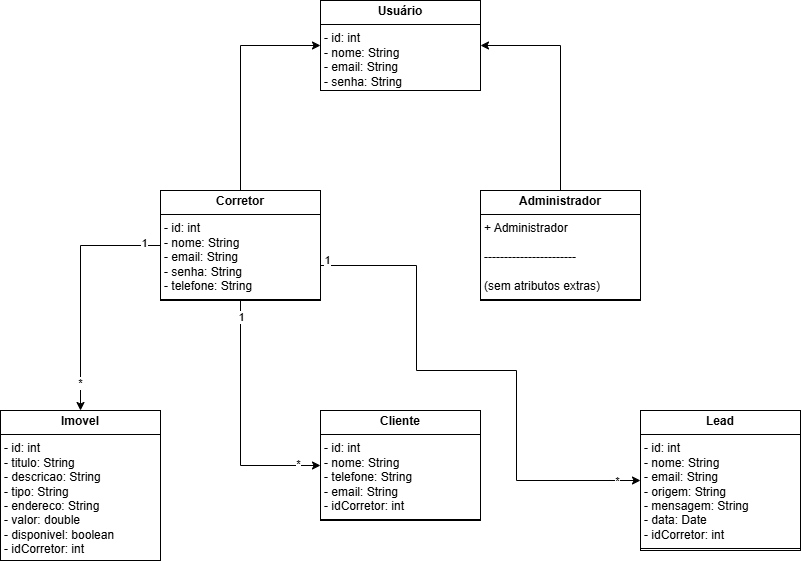

The diagram above was exported from draw.io. Its source (the exported page's mxGraphModel, read from the mxfile embedded in the PNG):
<mxGraphModel dx="1426" dy="743" grid="1" gridSize="10" guides="1" tooltips="1" connect="1" arrows="1" fold="1" page="1" pageScale="1" pageWidth="827" pageHeight="1169" math="0" shadow="0">
  <root>
    <mxCell id="0" />
    <mxCell id="1" parent="0" />
    <mxCell id="xnP9S0K9PtYQmQaiTwIA-1" value="&lt;p style=&quot;margin:0px;margin-top:4px;text-align:center;&quot;&gt;&lt;b&gt;Imovel&lt;/b&gt;&lt;/p&gt;&lt;hr size=&quot;1&quot; style=&quot;border-style:solid;&quot;&gt;&lt;p style=&quot;margin:0px;margin-left:4px;&quot;&gt;- id: int&lt;/p&gt;&lt;p style=&quot;margin:0px;margin-left:4px;&quot;&gt;- titulo: String&lt;/p&gt;&lt;p style=&quot;margin:0px;margin-left:4px;&quot;&gt;- descricao: String&lt;/p&gt;&lt;p style=&quot;margin:0px;margin-left:4px;&quot;&gt;- tipo: String&lt;/p&gt;&lt;p style=&quot;margin:0px;margin-left:4px;&quot;&gt;- endereco: String&lt;/p&gt;&lt;p style=&quot;margin:0px;margin-left:4px;&quot;&gt;- valor: double&lt;/p&gt;&lt;p style=&quot;margin:0px;margin-left:4px;&quot;&gt;- disponivel: boolean&lt;/p&gt;&lt;p style=&quot;margin:0px;margin-left:4px;&quot;&gt;- idCorretor: int&lt;/p&gt;&lt;hr size=&quot;1&quot; style=&quot;border-style:solid;&quot;&gt;&lt;p style=&quot;margin:0px;margin-left:4px;&quot;&gt;&lt;br&gt;&lt;/p&gt;" style="verticalAlign=top;align=left;overflow=fill;html=1;whiteSpace=wrap;" vertex="1" parent="1">
      <mxGeometry x="14" y="480" width="160" height="150" as="geometry" />
    </mxCell>
    <mxCell id="xnP9S0K9PtYQmQaiTwIA-9" style="edgeStyle=orthogonalEdgeStyle;rounded=0;orthogonalLoop=1;jettySize=auto;html=1;exitX=0.5;exitY=0;exitDx=0;exitDy=0;entryX=0;entryY=0.5;entryDx=0;entryDy=0;" edge="1" parent="1" source="xnP9S0K9PtYQmQaiTwIA-2" target="xnP9S0K9PtYQmQaiTwIA-7">
      <mxGeometry relative="1" as="geometry" />
    </mxCell>
    <mxCell id="xnP9S0K9PtYQmQaiTwIA-11" style="edgeStyle=orthogonalEdgeStyle;rounded=0;orthogonalLoop=1;jettySize=auto;html=1;exitX=0;exitY=0.5;exitDx=0;exitDy=0;entryX=0.5;entryY=0;entryDx=0;entryDy=0;" edge="1" parent="1" source="xnP9S0K9PtYQmQaiTwIA-2" target="xnP9S0K9PtYQmQaiTwIA-1">
      <mxGeometry relative="1" as="geometry" />
    </mxCell>
    <mxCell id="xnP9S0K9PtYQmQaiTwIA-18" value="1" style="edgeLabel;html=1;align=center;verticalAlign=middle;resizable=0;points=[];" vertex="1" connectable="0" parent="xnP9S0K9PtYQmQaiTwIA-11">
      <mxGeometry x="-0.8578" y="-3" relative="1" as="geometry">
        <mxPoint as="offset" />
      </mxGeometry>
    </mxCell>
    <mxCell id="xnP9S0K9PtYQmQaiTwIA-19" value="*" style="edgeLabel;html=1;align=center;verticalAlign=middle;resizable=0;points=[];" vertex="1" connectable="0" parent="xnP9S0K9PtYQmQaiTwIA-11">
      <mxGeometry x="0.7689" y="-1" relative="1" as="geometry">
        <mxPoint as="offset" />
      </mxGeometry>
    </mxCell>
    <mxCell id="xnP9S0K9PtYQmQaiTwIA-13" style="edgeStyle=orthogonalEdgeStyle;rounded=0;orthogonalLoop=1;jettySize=auto;html=1;exitX=0.5;exitY=1;exitDx=0;exitDy=0;entryX=0;entryY=0.5;entryDx=0;entryDy=0;" edge="1" parent="1" source="xnP9S0K9PtYQmQaiTwIA-2" target="xnP9S0K9PtYQmQaiTwIA-3">
      <mxGeometry relative="1" as="geometry" />
    </mxCell>
    <mxCell id="xnP9S0K9PtYQmQaiTwIA-17" value="*" style="edgeLabel;html=1;align=center;verticalAlign=middle;resizable=0;points=[];" vertex="1" connectable="0" parent="xnP9S0K9PtYQmQaiTwIA-13">
      <mxGeometry x="0.8133" y="2" relative="1" as="geometry">
        <mxPoint as="offset" />
      </mxGeometry>
    </mxCell>
    <mxCell id="xnP9S0K9PtYQmQaiTwIA-22" value="1" style="edgeLabel;html=1;align=center;verticalAlign=middle;resizable=0;points=[];" vertex="1" connectable="0" parent="xnP9S0K9PtYQmQaiTwIA-13">
      <mxGeometry x="-0.8694" relative="1" as="geometry">
        <mxPoint as="offset" />
      </mxGeometry>
    </mxCell>
    <mxCell id="xnP9S0K9PtYQmQaiTwIA-14" style="edgeStyle=orthogonalEdgeStyle;rounded=0;orthogonalLoop=1;jettySize=auto;html=1;exitX=1;exitY=0.5;exitDx=0;exitDy=0;entryX=0;entryY=0.5;entryDx=0;entryDy=0;" edge="1" parent="1" source="xnP9S0K9PtYQmQaiTwIA-2" target="xnP9S0K9PtYQmQaiTwIA-5">
      <mxGeometry relative="1" as="geometry">
        <Array as="points">
          <mxPoint x="334" y="335" />
          <mxPoint x="430" y="335" />
          <mxPoint x="430" y="440" />
          <mxPoint x="530" y="440" />
          <mxPoint x="530" y="550" />
        </Array>
      </mxGeometry>
    </mxCell>
    <mxCell id="xnP9S0K9PtYQmQaiTwIA-20" value="1" style="edgeLabel;html=1;align=center;verticalAlign=middle;resizable=0;points=[];" vertex="1" connectable="0" parent="xnP9S0K9PtYQmQaiTwIA-14">
      <mxGeometry x="-0.9387" relative="1" as="geometry">
        <mxPoint x="6" y="-3" as="offset" />
      </mxGeometry>
    </mxCell>
    <mxCell id="xnP9S0K9PtYQmQaiTwIA-21" value="*" style="edgeLabel;html=1;align=center;verticalAlign=middle;resizable=0;points=[];" vertex="1" connectable="0" parent="xnP9S0K9PtYQmQaiTwIA-14">
      <mxGeometry x="0.9135" relative="1" as="geometry">
        <mxPoint as="offset" />
      </mxGeometry>
    </mxCell>
    <mxCell id="xnP9S0K9PtYQmQaiTwIA-2" value="&lt;p style=&quot;margin:0px;margin-top:4px;text-align:center;&quot;&gt;&lt;b&gt;Corretor&lt;/b&gt;&lt;/p&gt;&lt;hr size=&quot;1&quot; style=&quot;border-style:solid;&quot;&gt;&lt;p style=&quot;margin:0px;margin-left:4px;&quot;&gt;- id: int&lt;/p&gt;&lt;p style=&quot;margin:0px;margin-left:4px;&quot;&gt;- nome: String&lt;/p&gt;&lt;p style=&quot;margin:0px;margin-left:4px;&quot;&gt;- email: String&lt;/p&gt;&lt;p style=&quot;margin:0px;margin-left:4px;&quot;&gt;- senha: String&lt;/p&gt;&lt;p style=&quot;margin:0px;margin-left:4px;&quot;&gt;- telefone: String&lt;/p&gt;&lt;hr size=&quot;1&quot; style=&quot;border-style:solid;&quot;&gt;&lt;p style=&quot;margin:0px;margin-left:4px;&quot;&gt;&lt;br&gt;&lt;/p&gt;" style="verticalAlign=top;align=left;overflow=fill;html=1;whiteSpace=wrap;" vertex="1" parent="1">
      <mxGeometry x="174" y="260" width="160" height="110" as="geometry" />
    </mxCell>
    <mxCell id="xnP9S0K9PtYQmQaiTwIA-3" value="&lt;p style=&quot;margin:0px;margin-top:4px;text-align:center;&quot;&gt;&lt;b&gt;Cliente&lt;/b&gt;&lt;/p&gt;&lt;hr size=&quot;1&quot; style=&quot;border-style:solid;&quot;&gt;&lt;p style=&quot;margin:0px;margin-left:4px;&quot;&gt;- id: int&lt;/p&gt;&lt;p style=&quot;margin:0px;margin-left:4px;&quot;&gt;- nome: String&lt;/p&gt;&lt;p style=&quot;margin:0px;margin-left:4px;&quot;&gt;- telefone: String&lt;/p&gt;&lt;p style=&quot;margin:0px;margin-left:4px;&quot;&gt;- email: String&lt;/p&gt;&lt;p style=&quot;margin:0px;margin-left:4px;&quot;&gt;- idCorretor: int&lt;/p&gt;&lt;hr size=&quot;1&quot; style=&quot;border-style:solid;&quot;&gt;&lt;p style=&quot;margin:0px;margin-left:4px;&quot;&gt;&lt;br&gt;&lt;/p&gt;" style="verticalAlign=top;align=left;overflow=fill;html=1;whiteSpace=wrap;" vertex="1" parent="1">
      <mxGeometry x="334" y="480" width="160" height="110" as="geometry" />
    </mxCell>
    <mxCell id="xnP9S0K9PtYQmQaiTwIA-5" value="&lt;p style=&quot;margin:0px;margin-top:4px;text-align:center;&quot;&gt;&lt;b&gt;Lead&lt;/b&gt;&lt;/p&gt;&lt;hr size=&quot;1&quot; style=&quot;border-style:solid;&quot;&gt;&lt;p style=&quot;margin:0px;margin-left:4px;&quot;&gt;- id: int&lt;/p&gt;&lt;p style=&quot;margin:0px;margin-left:4px;&quot;&gt;- nome: String&lt;/p&gt;&lt;p style=&quot;margin:0px;margin-left:4px;&quot;&gt;- email: String&lt;/p&gt;&lt;p style=&quot;margin:0px;margin-left:4px;&quot;&gt;- origem: String&lt;/p&gt;&lt;p style=&quot;margin:0px;margin-left:4px;&quot;&gt;- mensagem: String&lt;/p&gt;&lt;p style=&quot;margin:0px;margin-left:4px;&quot;&gt;- data: Date&lt;/p&gt;&lt;p style=&quot;margin:0px;margin-left:4px;&quot;&gt;- idCorretor: int&lt;/p&gt;&lt;hr size=&quot;1&quot; style=&quot;border-style:solid;&quot;&gt;&lt;p style=&quot;margin:0px;margin-left:4px;&quot;&gt;&lt;br&gt;&lt;/p&gt;" style="verticalAlign=top;align=left;overflow=fill;html=1;whiteSpace=wrap;" vertex="1" parent="1">
      <mxGeometry x="654" y="480" width="160" height="140" as="geometry" />
    </mxCell>
    <mxCell id="xnP9S0K9PtYQmQaiTwIA-7" value="&lt;p style=&quot;margin:0px;margin-top:4px;text-align:center;&quot;&gt;&lt;b&gt;Usuário&lt;/b&gt;&lt;/p&gt;&lt;hr size=&quot;1&quot; style=&quot;border-style:solid;&quot;&gt;&lt;p style=&quot;margin:0px;margin-left:4px;&quot;&gt;- id: int&lt;/p&gt;&lt;p style=&quot;margin:0px;margin-left:4px;&quot;&gt;- nome: String&lt;/p&gt;&lt;p style=&quot;margin:0px;margin-left:4px;&quot;&gt;- email: String&lt;/p&gt;&lt;p style=&quot;margin:0px;margin-left:4px;&quot;&gt;- senha: String&lt;/p&gt;&lt;hr size=&quot;1&quot; style=&quot;border-style:solid;&quot;&gt;&lt;p style=&quot;margin:0px;margin-left:4px;&quot;&gt;&lt;br&gt;&lt;/p&gt;" style="verticalAlign=top;align=left;overflow=fill;html=1;whiteSpace=wrap;" vertex="1" parent="1">
      <mxGeometry x="334" y="70" width="160" height="90" as="geometry" />
    </mxCell>
    <mxCell id="xnP9S0K9PtYQmQaiTwIA-10" style="edgeStyle=orthogonalEdgeStyle;rounded=0;orthogonalLoop=1;jettySize=auto;html=1;exitX=0.5;exitY=0;exitDx=0;exitDy=0;entryX=1;entryY=0.5;entryDx=0;entryDy=0;" edge="1" parent="1" source="xnP9S0K9PtYQmQaiTwIA-8" target="xnP9S0K9PtYQmQaiTwIA-7">
      <mxGeometry relative="1" as="geometry" />
    </mxCell>
    <mxCell id="xnP9S0K9PtYQmQaiTwIA-8" value="&lt;p style=&quot;margin:0px;margin-top:4px;text-align:center;&quot;&gt;&lt;b&gt;Administrador&lt;/b&gt;&lt;/p&gt;&lt;hr size=&quot;1&quot; style=&quot;border-style:solid;&quot;&gt;&lt;p style=&quot;margin:0px;margin-left:4px;&quot;&gt;+ Administrador&lt;/p&gt;&lt;p style=&quot;margin:0px;margin-left:4px;&quot;&gt;&lt;br&gt;&lt;/p&gt;&lt;p style=&quot;margin:0px;margin-left:4px;&quot;&gt;-----------------------&lt;/p&gt;&lt;p style=&quot;margin:0px;margin-left:4px;&quot;&gt;&lt;br&gt;&lt;/p&gt;&lt;p style=&quot;margin:0px;margin-left:4px;&quot;&gt;(sem atributos extras)&lt;/p&gt;&lt;hr size=&quot;1&quot; style=&quot;border-style:solid;&quot;&gt;&lt;p style=&quot;margin:0px;margin-left:4px;&quot;&gt;&lt;br&gt;&lt;/p&gt;" style="verticalAlign=top;align=left;overflow=fill;html=1;whiteSpace=wrap;" vertex="1" parent="1">
      <mxGeometry x="494" y="260" width="160" height="110" as="geometry" />
    </mxCell>
  </root>
</mxGraphModel>